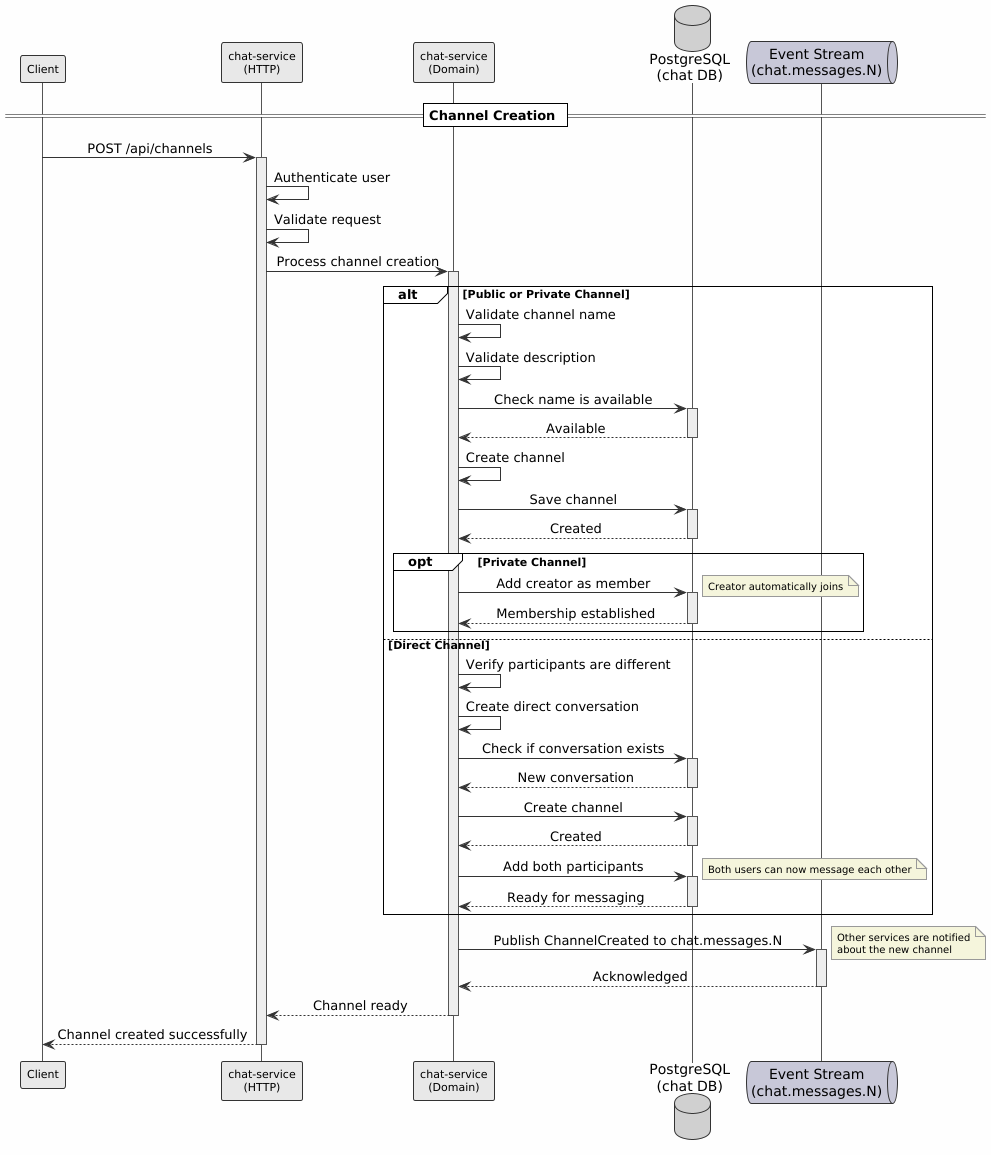

The diagram above was rendered by PlantUML. Its source (embedded in the PNG):
@startuml Channel Creation Flow
!include theme.puml

participant "Client" as Client
participant "chat-service\n(HTTP)" as ChatHTTP
participant "chat-service\n(Domain)" as Domain
database "PostgreSQL\n(chat DB)" as DB
queue "Event Stream\n(chat.messages.N)" as Kafka

== Channel Creation ==
Client -> ChatHTTP: POST /api/channels
activate ChatHTTP

ChatHTTP -> ChatHTTP: Authenticate user
ChatHTTP -> ChatHTTP: Validate request
ChatHTTP -> Domain: Process channel creation
activate Domain

alt Public or Private Channel
  Domain -> Domain: Validate channel name
  Domain -> Domain: Validate description

  Domain -> DB: Check name is available
  activate DB
  DB --> Domain: Available
  deactivate DB

  Domain -> Domain: Create channel
  Domain -> DB: Save channel
  activate DB
  DB --> Domain: Created
  deactivate DB

  opt Private Channel
    Domain -> DB: Add creator as member
    activate DB
    note right: Creator automatically joins
    DB --> Domain: Membership established
    deactivate DB
  end

else Direct Channel
  Domain -> Domain: Verify participants are different
  Domain -> Domain: Create direct conversation

  Domain -> DB: Check if conversation exists
  activate DB
  DB --> Domain: New conversation
  deactivate DB

  Domain -> DB: Create channel
  activate DB
  DB --> Domain: Created
  deactivate DB

  Domain -> DB: Add both participants
  activate DB
  note right: Both users can now message each other
  DB --> Domain: Ready for messaging
  deactivate DB
end

Domain -> Kafka: Publish ChannelCreated to chat.messages.N
activate Kafka
note right
  Other services are notified
  about the new channel
end note
Kafka --> Domain: Acknowledged
deactivate Kafka

Domain --> ChatHTTP: Channel ready
deactivate Domain

ChatHTTP --> Client: Channel created successfully
deactivate ChatHTTP

@enduml